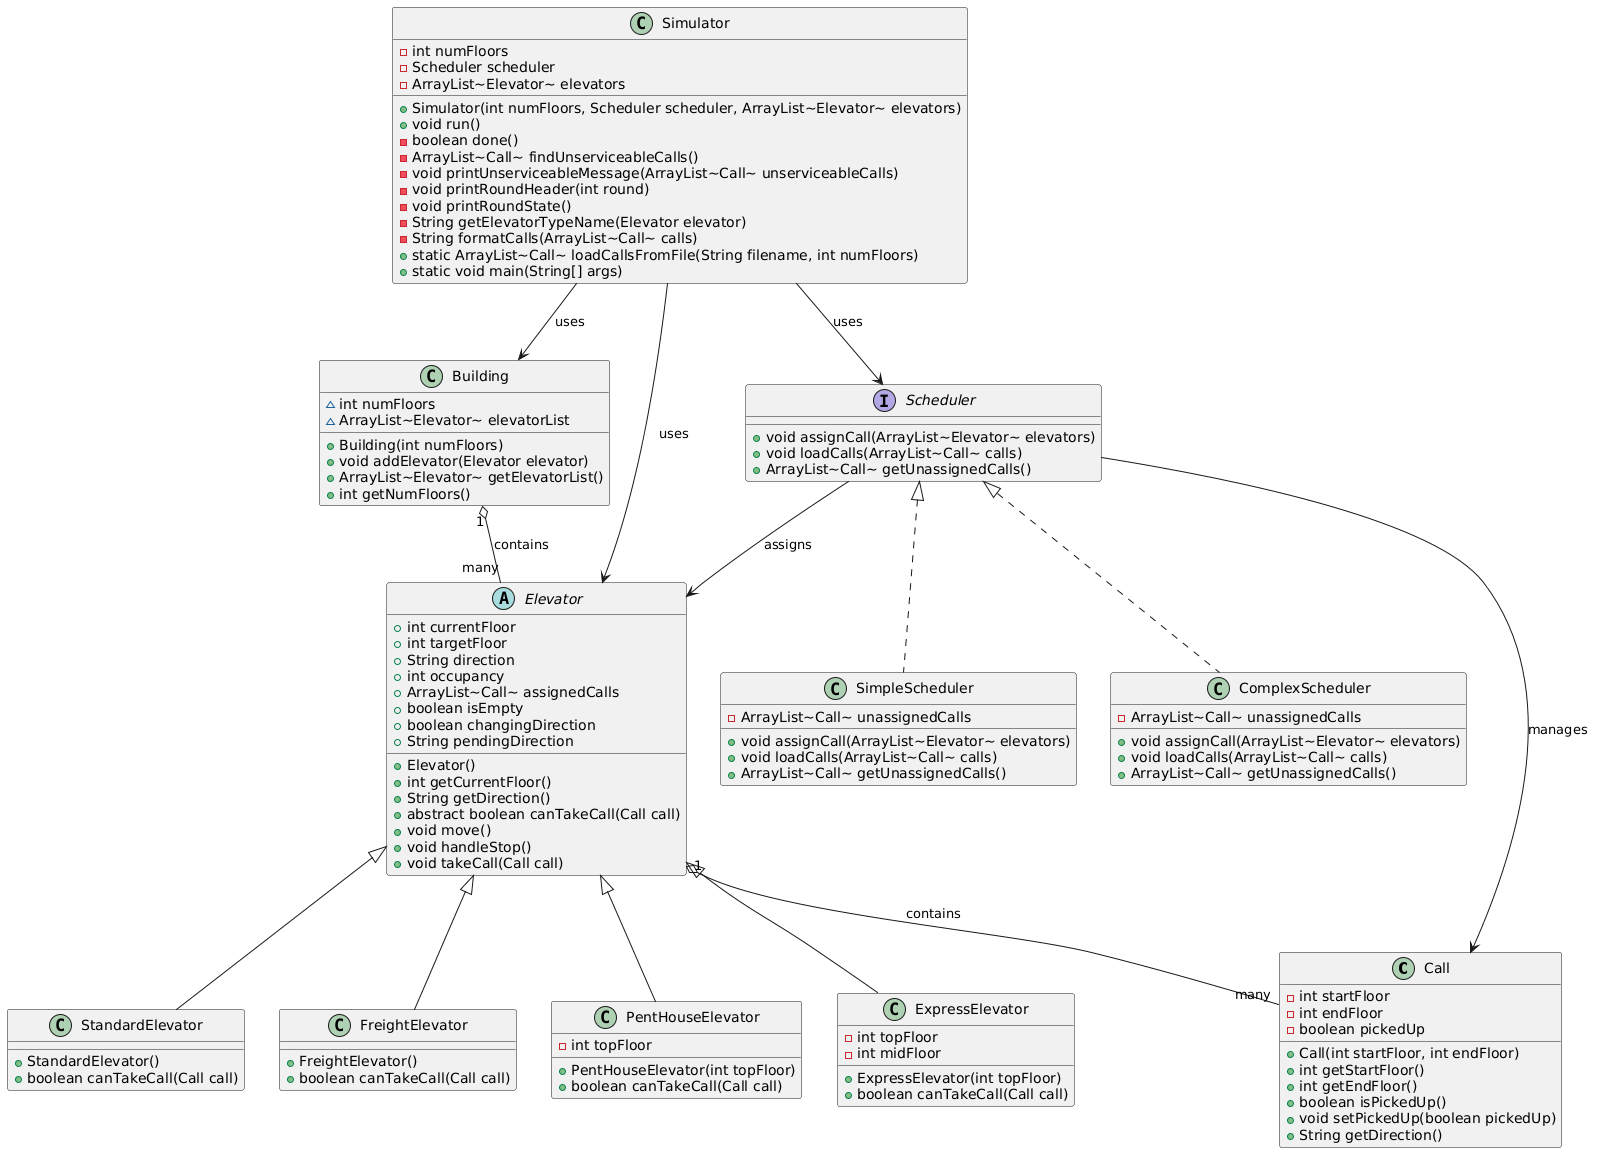

The diagram above was rendered by PlantUML. Its source (embedded in the PNG):
@startuml
class Call {
    - int startFloor
    - int endFloor
    - boolean pickedUp
    + Call(int startFloor, int endFloor)
    + int getStartFloor()
    + int getEndFloor()
    + boolean isPickedUp()
    + void setPickedUp(boolean pickedUp)
    + String getDirection()
}

class Building {
    ~ int numFloors
    ~ ArrayList~Elevator~ elevatorList
    + Building(int numFloors)
    + void addElevator(Elevator elevator)
    + ArrayList~Elevator~ getElevatorList()
    + int getNumFloors()
}

abstract class Elevator {
    + int currentFloor
    + int targetFloor
    + String direction
    + int occupancy
    + ArrayList~Call~ assignedCalls
    + boolean isEmpty
    + boolean changingDirection
    + String pendingDirection
    + Elevator()
    + int getCurrentFloor()
    + String getDirection()
    + abstract boolean canTakeCall(Call call)
    + void move()
    + void handleStop()
    + void takeCall(Call call)
}

interface Scheduler {
    + void assignCall(ArrayList~Elevator~ elevators)
    + void loadCalls(ArrayList~Call~ calls)
    + ArrayList~Call~ getUnassignedCalls()
}

class SimpleScheduler implements Scheduler {
    - ArrayList~Call~ unassignedCalls
    + void assignCall(ArrayList~Elevator~ elevators)
    + void loadCalls(ArrayList~Call~ calls)
    + ArrayList~Call~ getUnassignedCalls()
}

class ComplexScheduler implements Scheduler {
    - ArrayList~Call~ unassignedCalls
    + void assignCall(ArrayList~Elevator~ elevators)
    + void loadCalls(ArrayList~Call~ calls)
    + ArrayList~Call~ getUnassignedCalls()
}

class StandardElevator extends Elevator {
    + StandardElevator()
    + boolean canTakeCall(Call call)
}

class FreightElevator extends Elevator {
    + FreightElevator()
    + boolean canTakeCall(Call call)
}

class PentHouseElevator extends Elevator {
    - int topFloor
    + PentHouseElevator(int topFloor)
    + boolean canTakeCall(Call call)
}

class ExpressElevator extends Elevator {
    - int topFloor
    - int midFloor
    + ExpressElevator(int topFloor)
    + boolean canTakeCall(Call call)
}

class Simulator {
    - int numFloors
    - Scheduler scheduler
    - ArrayList~Elevator~ elevators
    + Simulator(int numFloors, Scheduler scheduler, ArrayList~Elevator~ elevators)
    + void run()
    - boolean done()
    - ArrayList~Call~ findUnserviceableCalls()
    - void printUnserviceableMessage(ArrayList~Call~ unserviceableCalls)
    - void printRoundHeader(int round)
    - void printRoundState()
    - String getElevatorTypeName(Elevator elevator)
    - String formatCalls(ArrayList~Call~ calls)
    + static ArrayList~Call~ loadCallsFromFile(String filename, int numFloors)
    + static void main(String[] args)
}

' Relationships
Elevator "1" o-- "many" Call : contains
Building "1" o-- "many" Elevator : contains
Simulator --> Scheduler : uses
Simulator --> Elevator : uses
Simulator --> Building : uses
Scheduler --> Elevator : assigns
Scheduler --> Call : manages
@enduml